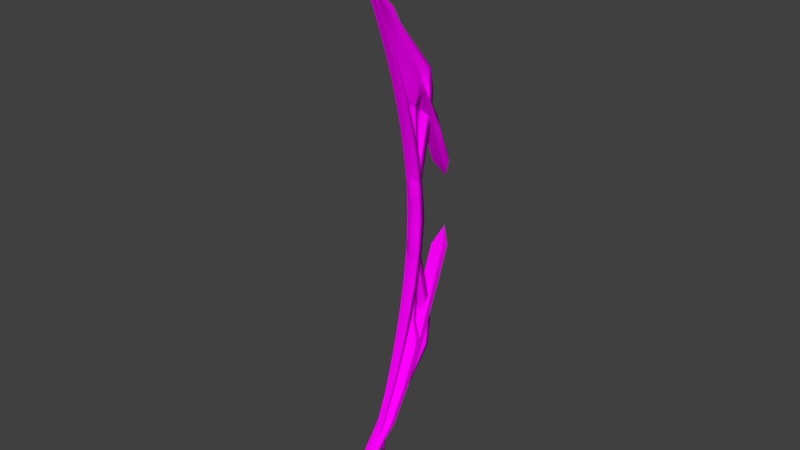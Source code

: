 # Source: ArcherAnimations_-_Bows_-_2.8X.blend  (saved by Blender 2.80.50; exported with 4.5.12 LTS)
import bpy
from mathutils import Matrix  # noqa: F401  (used for matrix-valued properties, if any)

bpy.ops.wm.read_factory_settings(use_empty=True)
scene = bpy.context.scene
scene.name = 'Scene'

# ---- collections
col_collection_1 = bpy.data.collections.new('Collection 1'); scene.collection.children.link(col_collection_1)
col_collection_2 = bpy.data.collections.new('Collection 2'); scene.collection.children.link(col_collection_2)
col_collection_3 = bpy.data.collections.new('Collection 3'); scene.collection.children.link(col_collection_3)

# ---- images (referenced by path relative to the original .blend; pixels are not part of the script)
import os
ASSET_DIR = os.environ.get("B2B_ASSET_DIR", "")  # directory of the original .blend (textures are referenced by path, not embedded)
HERE = os.path.dirname(os.path.abspath(__file__))  # packed textures are extracted next to this script under _unpacked/

def load_image(name, relpath, width, height, colorspace="sRGB"):
    """Load a texture the original file referenced (path relative to the .blend, or extracted next to this script)."""
    p = next((c for c in (os.path.join(HERE, relpath), os.path.join(ASSET_DIR, relpath)) if relpath and os.path.exists(c)), "")
    if p:
        img = bpy.data.images.load(p, check_existing=True)
        img.name = name
    else:  # same state as the original file: an image datablock whose file is absent (Cycles renders it pink)
        img = bpy.data.images.new(name, width, height)
        img.source = "FILE"
        img.filepath = "//" + (relpath or name)
    img.colorspace_settings.name = colorspace
    return img
img_archertexture = load_image('ArcherTexture', 'ArcherTextures.png', 1024, 1024, 'sRGB')

# ---- materials (node trees are filled in below, after node groups)
mat_bows = bpy.data.materials.new('Bows')
mat_bows.alpha_threshold = 0.0
mat_bows.use_transparent_shadow = False
mat_bows.diffuse_color = (0.1807, 0.01018, 0.2883, 1.0)
mat_bows.specular_color = (0.2668, 0.2668, 0.2668)
mat_bows.roughness = 0.5
mat_bows.specular_intensity = 0.05

# ---- node groups
ng_auto_smooth = bpy.data.node_groups.new('Auto Smooth', 'GeometryNodeTree')
_s = ng_auto_smooth.interface.new_socket(name='Geometry', in_out='OUTPUT', socket_type='NodeSocketGeometry')
_s = ng_auto_smooth.interface.new_socket(name='Geometry', in_out='INPUT', socket_type='NodeSocketGeometry')
_s = ng_auto_smooth.interface.new_socket(name='Angle', in_out='INPUT', socket_type='NodeSocketFloat')
_s.subtype = 'ANGLE'
_s.min_value = 0.0
_s.max_value = 3.142
ng_auto_smooth.is_modifier = True
_N = ng_auto_smooth.nodes; _L = ng_auto_smooth.links
n0 = _N.new('NodeGroupOutput'); n0.name = 'Group Output'; n0.location = (480, -100)
n1 = _N.new('NodeGroupInput'); n1.name = 'Group Input'; n1.location = (-420, -300)
n2 = _N.new('NodeGroupInput'); n2.name = 'Group Input.001'; n2.location = (-60, -100)
n3 = _N.new('GeometryNodeSetShadeSmooth'); n3.name = 'Set Shade Smooth'; n3.location = (120, -100)
n3.domain = 'EDGE'
n4 = _N.new('GeometryNodeSetShadeSmooth'); n4.name = 'Set Shade Smooth.001'; n4.location = (300, -100)
n5 = _N.new('GeometryNodeInputMeshEdgeAngle'); n5.name = 'Edge Angle'; n5.location = (-420, -220)
n6 = _N.new('GeometryNodeInputEdgeSmooth'); n6.name = 'Is Edge Smooth'; n6.location = (-60, -160)
n7 = _N.new('GeometryNodeInputShadeSmooth'); n7.name = 'Is Face Smooth'; n7.location = (-240, -340)
n8 = _N.new('FunctionNodeBooleanMath'); n8.name = 'Boolean Math'; n8.location = (-60, -220)
n9 = _N.new('FunctionNodeCompare'); n9.name = 'Compare'; n9.location = (-240, -180)
n9.operation = 'LESS_EQUAL'
_L.new(n5.outputs[0], n9.inputs[0])
_L.new(n4.outputs[0], n0.inputs[0])
_L.new(n1.outputs[1], n9.inputs[1])
_L.new(n9.outputs[0], n8.inputs[0])
_L.new(n7.outputs[0], n8.inputs[1])
_L.new(n2.outputs[0], n3.inputs[0])
_L.new(n6.outputs[0], n3.inputs[1])
_L.new(n3.outputs[0], n4.inputs[0])
_L.new(n8.outputs[0], n3.inputs[2])
n0.is_active_output = True

# ---- material node trees
mat_bows.use_nodes = True; mat_bows.node_tree.nodes.clear()
_N = mat_bows.node_tree.nodes; _L = mat_bows.node_tree.links
n0 = _N.new('ShaderNodeOutputMaterial'); n0.name = 'Material Output'; n0.location = (300, 300)
n1 = _N.new('ShaderNodeBsdfDiffuse'); n1.name = 'Diffuse BSDF'; n1.location = (10, 300)
n2 = _N.new('ShaderNodeTexImage'); n2.name = 'Image Texture'; n2.location = (-231, 539)
n2.width = 140
n2.image = img_archertexture
_L.new(n1.outputs[0], n0.inputs[0])
_L.new(n2.outputs[0], n1.inputs[0])
n0.is_active_output = True

# ---- world
world_world = bpy.data.worlds.new('World'); scene.world = world_world
world_world.color = (0.05088, 0.05088, 0.05088)
world_world.use_sun_shadow = False
world_world.sun_shadow_jitter_overblur = 0.0
world_world.cycles.sampling_method = 'MANUAL'

# ---- meshes
me_bow01 = bpy.data.meshes.new('Bow01')
me_bow01.from_pydata([(-0.02385, -0.0583, 0.008491), (-0.02385, -0.0583, -0.01041), (0.02385, -0.0583, 0.008491), (0.02385, -0.0583, -0.01041), (-7.112e-08, -0.05613, 0.01952), (-0.02364, -0.4629, -0.02483), (-0.02364, -0.4746, -0.03969), (0.02364, -0.4629, -0.02483), (0.02364, -0.4746, -0.03969), (-1.701e-07, -0.4575, -0.01424), (-0.01823, -0.3298, -0.03361), (-0.01823, -0.3253, -0.05195), (0.01823, -0.3298, -0.03361), (0.01823, -0.3253, -0.05195), (-1.231e-07, -0.332, -0.02246), (-0.02068, -0.123, 0.01481), (-0.02068, -0.123, -0.004092), (0.02068, -0.123, 0.01481), (0.02068, -0.123, -0.004092), (-1.21e-07, -0.1209, 0.02599), (-0.009623, -0.7195, 0.1632), (-0.009623, -0.7217, 0.1558), (0.009623, -0.7195, 0.1632), (0.009623, -0.7217, 0.1558), (-1.757e-07, -0.7191, 0.168), (-1.752e-07, -0.8646, 0.1583), (-0.01945, -0.24, -0.01268), (-0.01945, -0.2377, -0.0313), (0.01945, -0.24, -0.01268), (0.01945, -0.2377, -0.0313), (-1.22e-07, -0.24, -0.001514), (-0.02093, -0.3964, -0.03725), (-0.02093, -0.3999, -0.05385), (0.02093, -0.3964, -0.03725), (0.02093, -0.3999, -0.05385), (-1.463e-07, -0.3947, -0.02638), (0.01663, -0.5928, 0.07373), (0.01663, -0.602, 0.06434), (-0.01663, -0.602, 0.06434), (-0.01663, -0.5928, 0.07373), (-1.73e-07, -0.5884, 0.08065), (-0.02385, 0.0583, 0.008491), (-0.02385, 0.0583, -0.01041), (0.02385, 0.0583, 0.008491), (0.02385, 0.0583, -0.01041), (-3.588e-08, 0.05613, 0.01952), (-0.02364, 0.4629, -0.02483), (-0.02364, 0.4746, -0.03969), (0.02364, 0.4629, -0.02483), (0.02364, 0.4746, -0.03969), (1.172e-07, 0.4575, -0.01424), (0.02497, -8.072e-09, 0.005355), (0.02497, -7.246e-09, -0.01354), (-0.02497, 7.604e-09, 0.005355), (-0.02497, 8.43e-09, -0.01354), (6.274e-10, -7.16e-10, 0.01638), (-0.01823, 0.3298, -0.03361), (-0.01823, 0.3253, -0.05195), (0.01823, 0.3298, -0.03361), (0.01823, 0.3253, -0.05195), (8.533e-08, 0.332, -0.02246), (-0.02068, 0.123, 0.01481), (-0.02068, 0.123, -0.004092), (0.02068, 0.123, 0.01481), (0.02068, 0.123, -0.004092), (-4.514e-08, 0.1209, 0.02599), (-0.009623, 0.7195, 0.1632), (-0.009623, 0.7217, 0.1558), (0.009624, 0.7195, 0.1632), (0.009624, 0.7217, 0.1558), (2.758e-07, 0.7191, 0.168), (3.676e-07, 0.8646, 0.1583), (-0.01945, 0.24, -0.01268), (-0.01945, 0.2377, -0.0313), (0.01945, 0.24, -0.01268), (0.01945, 0.2377, -0.0313), (2.871e-08, 0.24, -0.001514), (-0.02093, 0.3964, -0.03725), (-0.02093, 0.3999, -0.05385), (0.02093, 0.3964, -0.03725), (0.02093, 0.3999, -0.05385), (1.015e-07, 0.3947, -0.02638), (0.01663, 0.5928, 0.07373), (0.01663, 0.602, 0.06434), (-0.01663, 0.602, 0.06434), (-0.01663, 0.5928, 0.07373), (1.964e-07, 0.5884, 0.08065)], [], [(15, 0, 1, 16), (17, 18, 3, 2), (19, 17, 2, 4), (54, 52, 3, 1), (15, 19, 4, 0), (0, 4, 55, 53), (4, 2, 51, 55), (2, 3, 52, 51), (0, 53, 54, 1), (32, 34, 8, 6), (27, 29, 13, 11), (31, 35, 14, 10), (35, 33, 12, 14), (33, 34, 13, 12), (31, 10, 11, 32), (1, 3, 18, 16), (26, 30, 19, 15), (30, 28, 17, 19), (28, 29, 18, 17), (26, 15, 16, 27), (37, 36, 22, 23), (38, 37, 23, 21), (39, 38, 21, 20), (36, 40, 24, 22), (40, 39, 20, 24), (23, 22, 25), (21, 23, 25), (20, 21, 25), (22, 24, 25), (24, 20, 25), (10, 26, 27, 11), (12, 13, 29, 28), (14, 12, 28, 30), (10, 14, 30, 26), (16, 18, 29, 27), (5, 31, 32, 6), (7, 8, 34, 33), (9, 7, 33, 35), (5, 9, 35, 31), (11, 13, 34, 32), (9, 5, 39, 40), (7, 9, 40, 36), (5, 6, 38, 39), (6, 8, 37, 38), (8, 7, 36, 37), (61, 62, 42, 41), (63, 43, 44, 64), (65, 45, 43, 63), (54, 42, 44, 52), (61, 41, 45, 65), (41, 53, 55, 45), (45, 55, 51, 43), (43, 51, 52, 44), (41, 42, 54, 53), (78, 47, 49, 80), (73, 57, 59, 75), (77, 56, 60, 81), (81, 60, 58, 79), (79, 58, 59, 80), (77, 78, 57, 56), (42, 62, 64, 44), (72, 61, 65, 76), (76, 65, 63, 74), (74, 63, 64, 75), (72, 73, 62, 61), (83, 69, 68, 82), (84, 67, 69, 83), (85, 66, 67, 84), (82, 68, 70, 86), (86, 70, 66, 85), (69, 71, 68), (67, 71, 69), (66, 71, 67), (68, 71, 70), (70, 71, 66), (56, 57, 73, 72), (58, 74, 75, 59), (60, 76, 74, 58), (56, 72, 76, 60), (62, 73, 75, 64), (46, 47, 78, 77), (48, 79, 80, 49), (50, 81, 79, 48), (46, 77, 81, 50), (57, 78, 80, 59), (50, 86, 85, 46), (48, 82, 86, 50), (46, 85, 84, 47), (47, 84, 83, 49), (49, 83, 82, 48)])
me_bow01.polygons.foreach_set('use_smooth', [True] * 90)
_k = set([(0, 15), (0, 53), (2, 17), (2, 51), (5, 31), (7, 33), (10, 26), (10, 31), (12, 28), (12, 33), (15, 26), (17, 28), (41, 53), (41, 61), (43, 51), (43, 63), (46, 77), (48, 79), (56, 72), (56, 77), (58, 74), (58, 79), (61, 72), (63, 74)])
me_bow01.attributes.new('sharp_edge', 'BOOLEAN', 'EDGE').data.foreach_set('value', [ (min(e.vertices), max(e.vertices)) in _k for e in me_bow01.edges])
_uv = me_bow01.uv_layers.new(name='UVMap')
_uv.uv.foreach_set('vector', [0.5158, 0.4888, 0.5235, 0.4888, 0.5235, 0.4965, 0.5158, 0.4965, 0.5158, 0.4888, 0.5235, 0.4888, 0.5235, 0.4965, 0.5158, 0.4965, 0.5158, 0.4888, 0.5235, 0.4888, 0.5235, 0.4965, 0.5158, 0.4965, 0.5158, 0.4888, 0.5235, 0.4888, 0.5235, 0.4965, 0.5158, 0.4965, 0.5158, 0.4888, 0.5235, 0.4888, 0.5235, 0.4965, 0.5158, 0.4965, 0.5158, 0.4888, 0.5235, 0.4888, 0.5235, 0.4965, 0.5158, 0.4965, 0.5158, 0.4888, 0.5235, 0.4888, 0.5235, 0.4965, 0.5158, 0.4965, 0.5158, 0.4888, 0.5235, 0.4888, 0.5235, 0.4965, 0.5158, 0.4965, 0.5158, 0.4888, 0.5235, 0.4888, 0.5235, 0.4965, 0.5158, 0.4965, 0.5134, 0.2845, 0.5211, 0.2845, 0.5211, 0.2922, 0.5134, 0.2922, 0.5134, 0.2845, 0.5211, 0.2845, 0.5211, 0.2922, 0.5134, 0.2922, 0.5134, 0.2845, 0.5211, 0.2845, 0.5211, 0.2922, 0.5134, 0.2922, 0.5134, 0.2845, 0.5211, 0.2845, 0.5211, 0.2922, 0.5134, 0.2922, 0.5134, 0.2845, 0.5211, 0.2845, 0.5211, 0.2922, 0.5134, 0.2922, 0.5134, 0.2845, 0.5211, 0.2845, 0.5211, 0.2922, 0.5134, 0.2922, 0.5158, 0.4888, 0.5235, 0.4888, 0.5235, 0.4965, 0.5158, 0.4965, 0.5134, 0.2845, 0.5211, 0.2845, 0.5211, 0.2922, 0.5134, 0.2922, 0.5134, 0.2845, 0.5211, 0.2845, 0.5211, 0.2922, 0.5134, 0.2922, 0.5134, 0.2845, 0.5211, 0.2845, 0.5211, 0.2922, 0.5134, 0.2922, 0.5134, 0.2845, 0.5211, 0.2845, 0.5211, 0.2922, 0.5134, 0.2922, 0.5134, 0.2845, 0.5211, 0.2845, 0.5211, 0.2922, 0.5134, 0.2922, 0.5134, 0.2845, 0.5211, 0.2845, 0.5211, 0.2922, 0.5134, 0.2922, 0.5134, 0.2845, 0.5211, 0.2845, 0.5211, 0.2922, 0.5134, 0.2922, 0.5134, 0.2845, 0.5211, 0.2845, 0.5211, 0.2922, 0.5134, 0.2922, 0.5134, 0.2845, 0.5211, 0.2845, 0.5211, 0.2922, 0.5134, 0.2922, 0.5134, 0.2845, 0.5211, 0.2845, 0.5211, 0.2922, 0.5134, 0.2845, 0.5211, 0.2845, 0.5211, 0.2922, 0.5134, 0.2845, 0.5211, 0.2845, 0.5211, 0.2922, 0.5134, 0.2845, 0.5211, 0.2845, 0.5211, 0.2922, 0.5134, 0.2845, 0.5211, 0.2845, 0.5211, 0.2922, 0.5134, 0.2845, 0.5211, 0.2845, 0.5211, 0.2922, 0.5134, 0.2922, 0.5134, 0.2845, 0.5211, 0.2845, 0.5211, 0.2922, 0.5134, 0.2922, 0.5134, 0.2845, 0.5211, 0.2845, 0.5211, 0.2922, 0.5134, 0.2922, 0.5134, 0.2845, 0.5211, 0.2845, 0.5211, 0.2922, 0.5134, 0.2922, 0.5134, 0.2845, 0.5211, 0.2845, 0.5211, 0.2922, 0.5134, 0.2922, 0.5134, 0.2845, 0.5211, 0.2845, 0.5211, 0.2922, 0.5134, 0.2922, 0.5134, 0.2845, 0.5211, 0.2845, 0.5211, 0.2922, 0.5134, 0.2922, 0.5134, 0.2845, 0.5211, 0.2845, 0.5211, 0.2922, 0.5134, 0.2922, 0.5134, 0.2845, 0.5211, 0.2845, 0.5211, 0.2922, 0.5134, 0.2922, 0.5134, 0.2845, 0.5211, 0.2845, 0.5211, 0.2922, 0.5134, 0.2922, 0.5134, 0.2845, 0.5211, 0.2845, 0.5211, 0.2922, 0.5134, 0.2922, 0.5134, 0.2845, 0.5211, 0.2845, 0.5211, 0.2922, 0.5134, 0.2922, 0.5134, 0.2845, 0.5211, 0.2845, 0.5211, 0.2922, 0.5134, 0.2922, 0.5134, 0.2845, 0.5211, 0.2845, 0.5211, 0.2922, 0.5134, 0.2922, 0.5134, 0.2845, 0.5211, 0.2845, 0.5211, 0.2922, 0.5134, 0.2922, 0.5158, 0.4888, 0.5235, 0.4888, 0.5235, 0.4965, 0.5158, 0.4965, 0.5158, 0.4888, 0.5235, 0.4888, 0.5235, 0.4965, 0.5158, 0.4965, 0.5158, 0.4888, 0.5235, 0.4888, 0.5235, 0.4965, 0.5158, 0.4965, 0.5158, 0.4888, 0.5235, 0.4888, 0.5235, 0.4965, 0.5158, 0.4965, 0.5158, 0.4888, 0.5235, 0.4888, 0.5235, 0.4965, 0.5158, 0.4965, 0.5158, 0.4888, 0.5235, 0.4888, 0.5235, 0.4965, 0.5158, 0.4965, 0.5158, 0.4888, 0.5235, 0.4888, 0.5235, 0.4965, 0.5158, 0.4965, 0.5158, 0.4888, 0.5235, 0.4888, 0.5235, 0.4965, 0.5158, 0.4965, 0.5158, 0.4888, 0.5235, 0.4888, 0.5235, 0.4965, 0.5158, 0.4965, 0.5134, 0.2845, 0.5211, 0.2845, 0.5211, 0.2922, 0.5134, 0.2922, 0.5134, 0.2845, 0.5211, 0.2845, 0.5211, 0.2922, 0.5134, 0.2922, 0.5134, 0.2845, 0.5211, 0.2845, 0.5211, 0.2922, 0.5134, 0.2922, 0.5134, 0.2845, 0.5211, 0.2845, 0.5211, 0.2922, 0.5134, 0.2922, 0.5134, 0.2845, 0.5211, 0.2845, 0.5211, 0.2922, 0.5134, 0.2922, 0.5134, 0.2845, 0.5211, 0.2845, 0.5211, 0.2922, 0.5134, 0.2922, 0.5158, 0.4888, 0.5235, 0.4888, 0.5235, 0.4965, 0.5158, 0.4965, 0.5134, 0.2845, 0.5211, 0.2845, 0.5211, 0.2922, 0.5134, 0.2922, 0.5134, 0.2845, 0.5211, 0.2845, 0.5211, 0.2922, 0.5134, 0.2922, 0.5134, 0.2845, 0.5211, 0.2845, 0.5211, 0.2922, 0.5134, 0.2922, 0.5134, 0.2845, 0.5211, 0.2845, 0.5211, 0.2922, 0.5134, 0.2922, 0.5134, 0.2845, 0.5211, 0.2845, 0.5211, 0.2922, 0.5134, 0.2922, 0.5134, 0.2845, 0.5211, 0.2845, 0.5211, 0.2922, 0.5134, 0.2922, 0.5134, 0.2845, 0.5211, 0.2845, 0.5211, 0.2922, 0.5134, 0.2922, 0.5134, 0.2845, 0.5211, 0.2845, 0.5211, 0.2922, 0.5134, 0.2922, 0.5134, 0.2845, 0.5211, 0.2845, 0.5211, 0.2922, 0.5134, 0.2922, 0.5134, 0.2845, 0.5211, 0.2845, 0.5211, 0.2922, 0.5134, 0.2845, 0.5211, 0.2845, 0.5211, 0.2922, 0.5134, 0.2845, 0.5211, 0.2845, 0.5211, 0.2922, 0.5134, 0.2845, 0.5211, 0.2845, 0.5211, 0.2922, 0.5134, 0.2845, 0.5211, 0.2845, 0.5211, 0.2922, 0.5134, 0.2845, 0.5211, 0.2845, 0.5211, 0.2922, 0.5134, 0.2922, 0.5134, 0.2845, 0.5211, 0.2845, 0.5211, 0.2922, 0.5134, 0.2922, 0.5134, 0.2845, 0.5211, 0.2845, 0.5211, 0.2922, 0.5134, 0.2922, 0.5134, 0.2845, 0.5211, 0.2845, 0.5211, 0.2922, 0.5134, 0.2922, 0.5134, 0.2845, 0.5211, 0.2845, 0.5211, 0.2922, 0.5134, 0.2922, 0.5134, 0.2845, 0.5211, 0.2845, 0.5211, 0.2922, 0.5134, 0.2922, 0.5134, 0.2845, 0.5211, 0.2845, 0.5211, 0.2922, 0.5134, 0.2922, 0.5134, 0.2845, 0.5211, 0.2845, 0.5211, 0.2922, 0.5134, 0.2922, 0.5134, 0.2845, 0.5211, 0.2845, 0.5211, 0.2922, 0.5134, 0.2922, 0.5134, 0.2845, 0.5211, 0.2845, 0.5211, 0.2922, 0.5134, 0.2922, 0.5134, 0.2845, 0.5211, 0.2845, 0.5211, 0.2922, 0.5134, 0.2922, 0.5134, 0.2845, 0.5211, 0.2845, 0.5211, 0.2922, 0.5134, 0.2922, 0.5134, 0.2845, 0.5211, 0.2845, 0.5211, 0.2922, 0.5134, 0.2922, 0.5134, 0.2845, 0.5211, 0.2845, 0.5211, 0.2922, 0.5134, 0.2922, 0.5134, 0.2845, 0.5211, 0.2845, 0.5211, 0.2922, 0.5134, 0.2922])
me_bow01.materials.append(mat_bows)
me_bow01.use_remesh_preserve_volume = False
me_bow01.use_remesh_preserve_attributes = False
me_bow01.use_mirror_vertex_groups = False
me_bow01.update()
me_bow02 = bpy.data.meshes.new('Bow02')
me_bow02.from_pydata([(-0.01675, -0.979, 0.2694), (-0.01673, -0.979, 0.286), (-0.02171, -0.1459, -0.1369), (-0.02171, -0.274, -0.08746), (-0.03301, -0.5714, 0.07124), (-0.02648, -0.6889, 0.1306), (-0.02602, -0.6889, 0.1521), (-0.03253, -0.5714, 0.09349), (-0.02171, -0.2628, -0.0658), (-0.02171, -0.1459, -0.1099), (-0.03917, -0.4444, 0.01506), (-0.03868, -0.4444, 0.04455), (-0.02211, -0.1005, 0.006004), (-0.01476, -0.3658, 0.02237), (-0.02211, -0.1005, -0.004174), (-0.01481, -0.3658, 0.0122), (-0.03655, -0.412, 0.03513), (-0.03668, -0.4162, 0.01629), (0.01675, -0.979, 0.2694), (0.01673, -0.979, 0.286), (0.02171, -0.1459, -0.1369), (0.02171, -0.274, -0.08746), (0.03301, -0.5714, 0.07124), (0.02648, -0.6889, 0.1306), (0.02602, -0.6889, 0.1521), (0.03253, -0.5714, 0.09349), (0.02171, -0.2628, -0.0658), (0.02171, -0.1459, -0.1099), (0.03917, -0.4444, 0.01506), (0.03868, -0.4444, 0.04455), (0.02211, -0.1005, 0.006004), (0.01476, -0.3658, 0.02237), (0.02211, -0.1005, -0.004174), (0.0148, -0.3658, 0.0122), (0.03655, -0.412, 0.03513), (0.03668, -0.4162, 0.01629), (-1.725e-07, -0.4448, 0.05626), (-2.211e-07, -0.5714, 0.11), (-6.818e-08, -0.1604, -0.1563), (-9.319e-08, -0.3011, -0.102), (-8.473e-08, -0.09855, 0.01194), (-2.216e-07, -0.5714, 0.0543), (-1.827e-07, -0.4883, 0.01066), (-1.519e-07, -0.3707, 0.02898), (-1.609e-07, -0.4105, 0.04505), (-2.634e-07, -0.6889, 0.1196), (-2.665e-07, -0.6889, 0.1597), (-3.632e-07, -1.001, 0.2672), (-3.574e-07, -0.979, 0.284), (-4.051e-08, -0.08767, -0.1485), (-0.01273, -0.2176, 0.01206), (-0.01273, -0.2176, 0.001884), (0.01273, -0.2176, 0.01206), (0.01273, -0.2176, 0.001884), (-9.869e-08, -0.2188, 0.01833), (-0.02221, -0.7582, 0.2067), (-0.02208, -0.7582, 0.2166), (0.02221, -0.7582, 0.2067), (0.02208, -0.7582, 0.2166), (-2.932e-07, -0.7582, 0.2262), (-2.957e-07, -0.7582, 0.1957), (-0.01811, -0.8686, 0.2723), (0.01811, -0.8686, 0.2723), (-3.279e-07, -0.8686, 0.2894), (-0.01809, -0.8686, 0.2856), (0.01809, -0.8686, 0.2856), (-3.344e-07, -0.8799, 0.2658), (0.01675, 0.979, 0.2694), (0.01673, 0.979, 0.286), (0.02171, 0.1459, -0.1369), (0.02171, 0.274, -0.08746), (0.03301, 0.5714, 0.07124), (0.02648, 0.6889, 0.1306), (0.02602, 0.6889, 0.1521), (0.03253, 0.5714, 0.09349), (0.02171, 0.2628, -0.0658), (0.02171, 0.1459, -0.1099), (0.03917, 0.4444, 0.01506), (0.03868, 0.4444, 0.04455), (0.02211, 0.1005, 0.006004), (0.01476, 0.3658, 0.02237), (0.02211, 0.1005, -0.004174), (0.0148, 0.3658, 0.0122), (0.03655, 0.412, 0.03513), (0.03668, 0.4162, 0.01629), (-0.01675, 0.979, 0.2694), (-0.01673, 0.979, 0.286), (-0.02171, 0.1459, -0.1369), (-0.02171, 0.274, -0.08746), (-0.03301, 0.5714, 0.07124), (-0.02648, 0.6889, 0.1306), (-0.02602, 0.6889, 0.1521), (-0.03253, 0.5714, 0.09349), (-0.02171, 0.2628, -0.0658), (-0.02171, 0.1459, -0.1099), (-0.03917, 0.4444, 0.01506), (-0.03868, 0.4444, 0.04455), (-0.02211, 0.1005, 0.006004), (-0.01476, 0.3658, 0.02237), (-0.02211, 0.1005, -0.004174), (-0.01481, 0.3658, 0.0122), (-0.03655, 0.412, 0.03513), (-0.03668, 0.4162, 0.01629), (-1.881e-07, 0.4448, 0.05626), (-2.446e-07, 0.5714, 0.11), (-6.52e-08, 0.1604, -0.1563), (-1.001e-07, 0.3011, -0.102), (6.275e-09, 0.09855, 0.01194), (-2.405e-07, 0.5714, 0.0543), (-2.099e-07, 0.4883, 0.01066), (-1.474e-07, 0.3707, 0.02898), (-1.715e-07, 0.4105, 0.04505), (-2.971e-07, 0.6889, 0.1196), (-2.967e-07, 0.6889, 0.1597), (-4.577e-07, 1.001, 0.2672), (-4.465e-07, 0.979, 0.284), (0.02386, -1.479e-07, 0.003179), (0.02386, -1.474e-07, -0.006999), (-0.02386, -1.576e-07, 0.003179), (-0.02386, -1.572e-07, -0.006999), (2.791e-08, -1.53e-07, 0.009115), (-4.16e-08, 0.08767, -0.1485), (0.01273, 0.2176, 0.01206), (0.01273, 0.2176, 0.001884), (-0.01273, 0.2176, 0.01206), (-0.01273, 0.2176, 0.001884), (-7.813e-08, 0.2188, 0.01833), (0.02221, 0.7582, 0.2067), (0.02208, 0.7582, 0.2166), (-0.02221, 0.7582, 0.2067), (-0.02208, 0.7582, 0.2166), (-3.297e-07, 0.7582, 0.2262), (-3.253e-07, 0.7582, 0.1957), (0.01811, 0.8686, 0.2723), (-0.01811, 0.8686, 0.2723), (-3.877e-07, 0.8686, 0.2894), (0.01809, 0.8686, 0.2856), (-0.01809, 0.8686, 0.2856), (-3.887e-07, 0.8799, 0.2658)], [], [(61, 0, 1, 64), (16, 13, 15, 17), (49, 2, 9), (2, 3, 8, 9), (10, 4, 7, 11), (4, 5, 6, 7), (50, 12, 14, 51), (11, 16, 17, 10), (3, 10, 17, 8), (62, 65, 19, 18), (34, 35, 33, 31), (49, 27, 20), (20, 27, 26, 21), (28, 29, 25, 22), (22, 25, 24, 23), (52, 53, 32, 30), (29, 28, 35, 34), (21, 26, 35, 28), (37, 25, 29, 36), (49, 20, 38), (38, 20, 21, 39), (42, 28, 22, 41), (54, 52, 30, 40), (44, 34, 31, 43), (41, 22, 23, 45), (15, 33, 35, 17), (47, 19, 48), (46, 24, 25, 37), (119, 117, 32, 14), (66, 62, 18, 47), (39, 21, 28, 42), (51, 53, 33, 15), (47, 18, 19), (17, 35, 26, 8), (8, 26, 27, 9), (36, 29, 34, 44), (11, 36, 44, 16), (0, 47, 1), (3, 39, 42, 10), (61, 66, 47, 0), (6, 46, 37, 7), (1, 47, 48), (4, 41, 45, 5), (16, 44, 43, 13), (50, 54, 40, 12), (10, 42, 41, 4), (2, 38, 39, 3), (49, 38, 2), (7, 37, 36, 11), (58, 24, 46, 59), (59, 46, 6, 56), (12, 40, 120, 118), (40, 30, 116, 120), (30, 32, 117, 116), (12, 118, 119, 14), (9, 27, 49), (13, 43, 54, 50), (14, 32, 53, 51), (43, 31, 52, 54), (31, 33, 53, 52), (13, 50, 51, 15), (63, 59, 56, 64), (65, 58, 59, 63), (5, 45, 60, 55), (45, 23, 57, 60), (23, 24, 58, 57), (5, 55, 56, 6), (19, 65, 63, 48), (48, 63, 64, 1), (55, 60, 66, 61), (60, 57, 62, 66), (57, 58, 65, 62), (55, 61, 64, 56), (133, 67, 68, 136), (83, 80, 82, 84), (121, 69, 76), (69, 70, 75, 76), (77, 71, 74, 78), (71, 72, 73, 74), (122, 79, 81, 123), (78, 83, 84, 77), (70, 77, 84, 75), (134, 137, 86, 85), (101, 102, 100, 98), (121, 94, 87), (87, 94, 93, 88), (95, 96, 92, 89), (89, 92, 91, 90), (124, 125, 99, 97), (96, 95, 102, 101), (88, 93, 102, 95), (104, 92, 96, 103), (121, 87, 105), (105, 87, 88, 106), (109, 95, 89, 108), (126, 124, 97, 107), (111, 101, 98, 110), (108, 89, 90, 112), (82, 100, 102, 84), (114, 86, 115), (113, 91, 92, 104), (117, 119, 99, 81), (138, 134, 85, 114), (106, 88, 95, 109), (123, 125, 100, 82), (114, 85, 86), (84, 102, 93, 75), (75, 93, 94, 76), (103, 96, 101, 111), (78, 103, 111, 83), (67, 114, 68), (70, 106, 109, 77), (133, 138, 114, 67), (73, 113, 104, 74), (68, 114, 115), (71, 108, 112, 72), (83, 111, 110, 80), (122, 126, 107, 79), (77, 109, 108, 71), (69, 105, 106, 70), (121, 105, 69), (74, 104, 103, 78), (130, 91, 113, 131), (131, 113, 73, 128), (79, 107, 120, 116), (107, 97, 118, 120), (97, 99, 119, 118), (79, 116, 117, 81), (76, 94, 121), (80, 110, 126, 122), (81, 99, 125, 123), (110, 98, 124, 126), (98, 100, 125, 124), (80, 122, 123, 82), (135, 131, 128, 136), (137, 130, 131, 135), (72, 112, 132, 127), (112, 90, 129, 132), (90, 91, 130, 129), (72, 127, 128, 73), (86, 137, 135, 115), (115, 135, 136, 68), (127, 132, 138, 133), (132, 129, 134, 138), (129, 130, 137, 134), (127, 133, 136, 128)])
me_bow02.polygons.foreach_set('use_smooth', [True] * 146)
_k = set([(0, 47), (0, 61), (1, 47), (1, 64), (2, 3), (2, 49), (3, 10), (4, 5), (4, 10), (5, 55), (6, 7), (6, 56), (7, 11), (8, 9), (8, 17), (9, 49), (11, 16), (12, 50), (12, 118), (13, 15), (13, 16), (13, 43), (13, 50), (15, 33), (17, 35), (18, 47), (18, 62), (19, 47), (19, 65), (20, 21), (20, 49), (21, 28), (22, 23), (22, 28), (23, 57), (24, 25), (24, 58), (25, 29), (26, 27), (26, 35), (27, 49), (29, 34), (30, 52), (30, 116), (31, 33), (31, 34), (31, 43), (31, 52), (55, 61), (56, 64), (57, 62), (58, 65), (67, 114), (67, 133), (68, 114), (68, 136), (69, 70), (69, 121), (70, 77), (71, 72), (71, 77), (72, 127), (73, 74), (73, 128), (74, 78), (75, 76), (75, 84), (76, 121), (78, 83), (79, 116), (79, 122), (80, 82), (80, 83), (80, 110), (80, 122), (82, 100), (84, 102), (85, 114), (85, 134), (86, 114), (86, 137), (87, 88), (87, 121), (88, 95), (89, 90), (89, 95), (90, 129), (91, 92), (91, 130), (92, 96), (93, 94), (93, 102), (94, 121), (96, 101), (97, 118), (97, 124), (98, 100), (98, 101), (98, 110), (98, 124), (127, 133), (128, 136), (129, 134), (130, 137)])
me_bow02.attributes.new('sharp_edge', 'BOOLEAN', 'EDGE').data.foreach_set('value', [ (min(e.vertices), max(e.vertices)) in _k for e in me_bow02.edges])
_uv = me_bow02.uv_layers.new(name='UVMap')
_uv.uv.foreach_set('vector', [0.3323, 0.481, 0.332, 0.4809, 0.332, 0.4809, 0.3323, 0.481, 0.335, 0.4851, 0.3351, 0.4851, 0.3351, 0.4851, 0.335, 0.4851, 0.3331, 0.4812, 0.3331, 0.4812, 0.3331, 0.4812, 0.3331, 0.4812, 0.3331, 0.4812, 0.3331, 0.4812, 0.3331, 0.4812, 0.3331, 0.4812, 0.333, 0.4812, 0.333, 0.4812, 0.3331, 0.4812, 0.333, 0.4812, 0.3328, 0.4811, 0.3328, 0.4811, 0.333, 0.4812, 0.4325, 0.4805, 0.4331, 0.4807, 0.4331, 0.4807, 0.4325, 0.4805, 0.3331, 0.4812, 0.3331, 0.4812, 0.3331, 0.4812, 0.3331, 0.4812, 0.3331, 0.4812, 0.3331, 0.4812, 0.3331, 0.4812, 0.3331, 0.4812, 0.3323, 0.481, 0.3323, 0.481, 0.332, 0.481, 0.332, 0.481, 0.335, 0.4851, 0.335, 0.4851, 0.3351, 0.4851, 0.3351, 0.4851, 0.3331, 0.4812, 0.3331, 0.4812, 0.3331, 0.4812, 0.3331, 0.4812, 0.3331, 0.4812, 0.3331, 0.4812, 0.3331, 0.4812, 0.3331, 0.4812, 0.3331, 0.4812, 0.333, 0.4812, 0.333, 0.4812, 0.333, 0.4812, 0.333, 0.4812, 0.3328, 0.4811, 0.3328, 0.4811, 0.4325, 0.4805, 0.4325, 0.4805, 0.4331, 0.4806, 0.4331, 0.4806, 0.3331, 0.4812, 0.3331, 0.4812, 0.3331, 0.4812, 0.3331, 0.4812, 0.3331, 0.4812, 0.3331, 0.4812, 0.3331, 0.4812, 0.3331, 0.4812, 0.333, 0.4812, 0.333, 0.4812, 0.3331, 0.4812, 0.3331, 0.4812, 0.3331, 0.4812, 0.3331, 0.4812, 0.3331, 0.4812, 0.3331, 0.4812, 0.3331, 0.4812, 0.3331, 0.4812, 0.3331, 0.4812, 0.3331, 0.4812, 0.3331, 0.4812, 0.333, 0.4812, 0.333, 0.4812, 0.4325, 0.4805, 0.4325, 0.4805, 0.4331, 0.4806, 0.4331, 0.4807, 0.335, 0.4851, 0.335, 0.4851, 0.3351, 0.4851, 0.3351, 0.4851, 0.333, 0.4812, 0.333, 0.4812, 0.3328, 0.4811, 0.3328, 0.4811, 0.3351, 0.4851, 0.3351, 0.4851, 0.335, 0.4851, 0.335, 0.4851, 0.3319, 0.4809, 0.332, 0.481, 0.332, 0.4809, 0.3328, 0.4811, 0.3328, 0.4811, 0.333, 0.4812, 0.333, 0.4812, 0.4336, 0.4808, 0.4336, 0.4807, 0.4331, 0.4806, 0.4331, 0.4807, 0.3323, 0.481, 0.3323, 0.481, 0.332, 0.481, 0.3319, 0.4809, 0.3331, 0.4812, 0.3331, 0.4812, 0.3331, 0.4812, 0.3331, 0.4812, 0.4325, 0.4805, 0.4325, 0.4805, 0.4318, 0.4803, 0.4318, 0.4804, 0.3319, 0.4809, 0.332, 0.481, 0.332, 0.481, 0.3331, 0.4812, 0.3331, 0.4812, 0.3331, 0.4812, 0.3331, 0.4812, 0.3331, 0.4812, 0.3331, 0.4812, 0.3331, 0.4812, 0.3331, 0.4812, 0.3331, 0.4812, 0.3331, 0.4812, 0.3331, 0.4812, 0.3331, 0.4812, 0.3331, 0.4812, 0.3331, 0.4812, 0.3331, 0.4812, 0.3331, 0.4812, 0.332, 0.4809, 0.3319, 0.4809, 0.332, 0.4809, 0.3331, 0.4812, 0.3331, 0.4812, 0.3331, 0.4812, 0.3331, 0.4812, 0.3323, 0.481, 0.3323, 0.481, 0.3319, 0.4809, 0.332, 0.4809, 0.3328, 0.4811, 0.3328, 0.4811, 0.333, 0.4812, 0.333, 0.4812, 0.332, 0.4809, 0.3319, 0.4809, 0.332, 0.4809, 0.333, 0.4812, 0.333, 0.4812, 0.3328, 0.4811, 0.3328, 0.4811, 0.335, 0.4851, 0.335, 0.4851, 0.3351, 0.4851, 0.3351, 0.4851, 0.4325, 0.4805, 0.4325, 0.4805, 0.4331, 0.4807, 0.4331, 0.4807, 0.3331, 0.4812, 0.3331, 0.4812, 0.333, 0.4812, 0.333, 0.4812, 0.3331, 0.4812, 0.3331, 0.4812, 0.3331, 0.4812, 0.3331, 0.4812, 0.3331, 0.4812, 0.3331, 0.4812, 0.3331, 0.4812, 0.333, 0.4812, 0.333, 0.4812, 0.3331, 0.4812, 0.3331, 0.4812, 0.3326, 0.4811, 0.3328, 0.4811, 0.3328, 0.4811, 0.3326, 0.4811, 0.3326, 0.4811, 0.3328, 0.4811, 0.3328, 0.4811, 0.3326, 0.4811, 0.4331, 0.4807, 0.4331, 0.4807, 0.4336, 0.4807, 0.4336, 0.4808, 0.4331, 0.4807, 0.4331, 0.4806, 0.4336, 0.4807, 0.4336, 0.4807, 0.4331, 0.4806, 0.4331, 0.4806, 0.4336, 0.4807, 0.4336, 0.4807, 0.4331, 0.4807, 0.4336, 0.4808, 0.4336, 0.4808, 0.4331, 0.4807, 0.3331, 0.4812, 0.3331, 0.4812, 0.3331, 0.4812, 0.4318, 0.4803, 0.4318, 0.4803, 0.4325, 0.4805, 0.4325, 0.4805, 0.4331, 0.4807, 0.4331, 0.4806, 0.4325, 0.4805, 0.4325, 0.4805, 0.4318, 0.4803, 0.4318, 0.4803, 0.4325, 0.4805, 0.4325, 0.4805, 0.4318, 0.4803, 0.4318, 0.4803, 0.4325, 0.4805, 0.4325, 0.4805, 0.4318, 0.4803, 0.4325, 0.4805, 0.4325, 0.4805, 0.4318, 0.4804, 0.3323, 0.481, 0.3326, 0.4811, 0.3326, 0.4811, 0.3323, 0.481, 0.3323, 0.481, 0.3326, 0.4811, 0.3326, 0.4811, 0.3323, 0.481, 0.3328, 0.4811, 0.3328, 0.4811, 0.3327, 0.4811, 0.3327, 0.4811, 0.3328, 0.4811, 0.3328, 0.4811, 0.3327, 0.4811, 0.3327, 0.4811, 0.3328, 0.4811, 0.3328, 0.4811, 0.3326, 0.4811, 0.3327, 0.4811, 0.3328, 0.4811, 0.3327, 0.4811, 0.3326, 0.4811, 0.3328, 0.4811, 0.332, 0.481, 0.3323, 0.481, 0.3323, 0.481, 0.332, 0.4809, 0.332, 0.4809, 0.3323, 0.481, 0.3323, 0.481, 0.332, 0.4809, 0.3327, 0.4811, 0.3327, 0.4811, 0.3323, 0.481, 0.3323, 0.481, 0.3327, 0.4811, 0.3327, 0.4811, 0.3323, 0.481, 0.3323, 0.481, 0.3327, 0.4811, 0.3326, 0.4811, 0.3323, 0.481, 0.3323, 0.481, 0.3327, 0.4811, 0.3323, 0.481, 0.3323, 0.481, 0.3326, 0.4811, 0.3323, 0.481, 0.332, 0.4809, 0.332, 0.4809, 0.3323, 0.481, 0.335, 0.4851, 0.3351, 0.4851, 0.3351, 0.4851, 0.335, 0.4851, 0.3331, 0.4812, 0.3331, 0.4812, 0.3331, 0.4812, 0.3331, 0.4812, 0.3331, 0.4812, 0.3331, 0.4812, 0.3331, 0.4812, 0.3331, 0.4812, 0.333, 0.4812, 0.333, 0.4812, 0.3331, 0.4812, 0.333, 0.4812, 0.3328, 0.4811, 0.3328, 0.4811, 0.333, 0.4812, 0.4325, 0.4805, 0.4331, 0.4807, 0.4331, 0.4807, 0.4325, 0.4805, 0.3331, 0.4812, 0.3331, 0.4812, 0.3331, 0.4812, 0.3331, 0.4812, 0.3331, 0.4812, 0.3331, 0.4812, 0.3331, 0.4812, 0.3331, 0.4812, 0.3323, 0.481, 0.3323, 0.481, 0.332, 0.481, 0.332, 0.481, 0.335, 0.4851, 0.335, 0.4851, 0.3351, 0.4851, 0.3351, 0.4851, 0.3331, 0.4812, 0.3331, 0.4812, 0.3331, 0.4812, 0.3331, 0.4812, 0.3331, 0.4812, 0.3331, 0.4812, 0.3331, 0.4812, 0.3331, 0.4812, 0.3331, 0.4812, 0.333, 0.4812, 0.333, 0.4812, 0.333, 0.4812, 0.333, 0.4812, 0.3328, 0.4811, 0.3328, 0.4811, 0.4325, 0.4805, 0.4325, 0.4805, 0.4331, 0.4806, 0.4331, 0.4806, 0.3331, 0.4812, 0.3331, 0.4812, 0.3331, 0.4812, 0.3331, 0.4812, 0.3331, 0.4812, 0.3331, 0.4812, 0.3331, 0.4812, 0.3331, 0.4812, 0.333, 0.4812, 0.333, 0.4812, 0.3331, 0.4812, 0.3331, 0.4812, 0.3331, 0.4812, 0.3331, 0.4812, 0.3331, 0.4812, 0.3331, 0.4812, 0.3331, 0.4812, 0.3331, 0.4812, 0.3331, 0.4812, 0.3331, 0.4812, 0.3331, 0.4812, 0.333, 0.4812, 0.333, 0.4812, 0.4325, 0.4805, 0.4325, 0.4805, 0.4331, 0.4806, 0.4331, 0.4807, 0.335, 0.4851, 0.335, 0.4851, 0.3351, 0.4851, 0.3351, 0.4851, 0.333, 0.4812, 0.333, 0.4812, 0.3328, 0.4811, 0.3328, 0.4811, 0.3351, 0.4851, 0.3351, 0.4851, 0.335, 0.4851, 0.335, 0.4851, 0.3319, 0.4809, 0.332, 0.481, 0.332, 0.4809, 0.3328, 0.4811, 0.3328, 0.4811, 0.333, 0.4812, 0.333, 0.4812, 0.4336, 0.4808, 0.4336, 0.4807, 0.4331, 0.4806, 0.4331, 0.4807, 0.3323, 0.481, 0.3323, 0.481, 0.332, 0.481, 0.3319, 0.4809, 0.3331, 0.4812, 0.3331, 0.4812, 0.3331, 0.4812, 0.3331, 0.4812, 0.4325, 0.4805, 0.4325, 0.4805, 0.4318, 0.4803, 0.4318, 0.4804, 0.3319, 0.4809, 0.332, 0.481, 0.332, 0.481, 0.3331, 0.4812, 0.3331, 0.4812, 0.3331, 0.4812, 0.3331, 0.4812, 0.3331, 0.4812, 0.3331, 0.4812, 0.3331, 0.4812, 0.3331, 0.4812, 0.3331, 0.4812, 0.3331, 0.4812, 0.3331, 0.4812, 0.3331, 0.4812, 0.3331, 0.4812, 0.3331, 0.4812, 0.3331, 0.4812, 0.3331, 0.4812, 0.332, 0.4809, 0.3319, 0.4809, 0.332, 0.4809, 0.3331, 0.4812, 0.3331, 0.4812, 0.3331, 0.4812, 0.3331, 0.4812, 0.3323, 0.481, 0.3323, 0.481, 0.3319, 0.4809, 0.332, 0.4809, 0.3328, 0.4811, 0.3328, 0.4811, 0.333, 0.4812, 0.333, 0.4812, 0.332, 0.4809, 0.3319, 0.4809, 0.332, 0.4809, 0.333, 0.4812, 0.333, 0.4812, 0.3328, 0.4811, 0.3328, 0.4811, 0.335, 0.4851, 0.335, 0.4851, 0.3351, 0.4851, 0.3351, 0.4851, 0.4325, 0.4805, 0.4325, 0.4805, 0.4331, 0.4807, 0.4331, 0.4807, 0.3331, 0.4812, 0.3331, 0.4812, 0.333, 0.4812, 0.333, 0.4812, 0.3331, 0.4812, 0.3331, 0.4812, 0.3331, 0.4812, 0.3331, 0.4812, 0.3331, 0.4812, 0.3331, 0.4812, 0.3331, 0.4812, 0.333, 0.4812, 0.333, 0.4812, 0.3331, 0.4812, 0.3331, 0.4812, 0.3326, 0.4811, 0.3328, 0.4811, 0.3328, 0.4811, 0.3326, 0.4811, 0.3326, 0.4811, 0.3328, 0.4811, 0.3328, 0.4811, 0.3326, 0.4811, 0.4331, 0.4807, 0.4331, 0.4807, 0.4336, 0.4807, 0.4336, 0.4808, 0.4331, 0.4807, 0.4331, 0.4806, 0.4336, 0.4807, 0.4336, 0.4807, 0.4331, 0.4806, 0.4331, 0.4806, 0.4336, 0.4807, 0.4336, 0.4807, 0.4331, 0.4807, 0.4336, 0.4808, 0.4336, 0.4808, 0.4331, 0.4807, 0.3331, 0.4812, 0.3331, 0.4812, 0.3331, 0.4812, 0.4318, 0.4803, 0.4318, 0.4803, 0.4325, 0.4805, 0.4325, 0.4805, 0.4331, 0.4807, 0.4331, 0.4806, 0.4325, 0.4805, 0.4325, 0.4805, 0.4318, 0.4803, 0.4318, 0.4803, 0.4325, 0.4805, 0.4325, 0.4805, 0.4318, 0.4803, 0.4318, 0.4803, 0.4325, 0.4805, 0.4325, 0.4805, 0.4318, 0.4803, 0.4325, 0.4805, 0.4325, 0.4805, 0.4318, 0.4804, 0.3323, 0.481, 0.3326, 0.4811, 0.3326, 0.4811, 0.3323, 0.481, 0.3323, 0.481, 0.3326, 0.4811, 0.3326, 0.4811, 0.3323, 0.481, 0.3328, 0.4811, 0.3328, 0.4811, 0.3327, 0.4811, 0.3327, 0.4811, 0.3328, 0.4811, 0.3328, 0.4811, 0.3327, 0.4811, 0.3327, 0.4811, 0.3328, 0.4811, 0.3328, 0.4811, 0.3326, 0.4811, 0.3327, 0.4811, 0.3328, 0.4811, 0.3327, 0.4811, 0.3326, 0.4811, 0.3328, 0.4811, 0.332, 0.481, 0.3323, 0.481, 0.3323, 0.481, 0.332, 0.4809, 0.332, 0.4809, 0.3323, 0.481, 0.3323, 0.481, 0.332, 0.4809, 0.3327, 0.4811, 0.3327, 0.4811, 0.3323, 0.481, 0.3323, 0.481, 0.3327, 0.4811, 0.3327, 0.4811, 0.3323, 0.481, 0.3323, 0.481, 0.3327, 0.4811, 0.3326, 0.4811, 0.3323, 0.481, 0.3323, 0.481, 0.3327, 0.4811, 0.3323, 0.481, 0.3323, 0.481, 0.3326, 0.4811])
me_bow02.materials.append(mat_bows)
me_bow02.use_remesh_preserve_volume = False
me_bow02.use_remesh_preserve_attributes = False
me_bow02.use_mirror_vertex_groups = False
me_bow02.update()
me_bow03 = bpy.data.meshes.new('Bow03')
me_bow03.from_pydata([(0.007727, -0.764, 0.2068), (-0.007727, -0.7643, 0.2008), (-6.336e-08, -0.7637, 0.2048), (-0.007727, -0.764, 0.2068), (-0.02205, -0.2122, 0.02683), (-9.663e-09, -0.2121, 0.03117), (0.02205, -0.2122, 0.01013), (0.02205, -0.2122, 0.02683), (-0.02205, -0.2122, 0.01013), (-0.01708, -0.3957, 0.05718), (0.01708, -0.3957, 0.05718), (-2.768e-08, -0.3956, 0.07231), (-0.01708, -0.3957, 0.07015), (0.01708, -0.3957, 0.07015), (-0.01298, -0.5536, 0.1202), (-4.302e-08, -0.5534, 0.1206), (-0.01298, -0.5536, 0.1104), (0.01298, -0.5536, 0.1202), (0.01298, -0.5536, 0.1104), (0.007727, -0.7643, 0.2008), (-7.359e-08, -0.8465, 0.2453), (0.00507, -0.847, 0.2445), (0.00507, -0.8468, 0.2484), (-0.005071, -0.847, 0.2445), (-0.005071, -0.8468, 0.2484), (-0.01957, -0.3039, 0.03162), (0.01957, -0.3039, 0.04646), (0.01957, -0.3039, 0.03162), (-1.861e-08, -0.3039, 0.04971), (-0.01957, -0.3039, 0.04646), (0.02351, -0.1061, -0.005837), (-0.02351, -0.1061, 0.01196), (0.02351, -0.1061, 0.01196), (-0.02351, -0.1061, -0.005837), (-4.301e-09, -0.1061, 0.01694), (0.01519, -0.468, 0.09162), (-0.01519, -0.468, 0.09162), (-3.471e-08, -0.4679, 0.09294), (0.01519, -0.468, 0.08008), (-0.01519, -0.468, 0.08008), (0.01097, -0.6379, 0.1438), (0.01097, -0.6379, 0.1522), (-0.01097, -0.6379, 0.1438), (-5.078e-08, -0.6378, 0.1517), (-0.01097, -0.6379, 0.1522), (0.009416, -0.6977, 0.1688), (0.009416, -0.6977, 0.1759), (-0.009416, -0.6977, 0.1688), (-5.672e-08, -0.6975, 0.1747), (-0.009416, -0.6977, 0.1759), (-7.534e-08, -0.9434, 0.3004), (0.00507, -0.9439, 0.2967), (0.002821, -0.9437, 0.3006), (-0.005071, -0.9439, 0.2967), (-0.002821, -0.9437, 0.3006), (-7.479e-08, -0.9453, 0.3016), (0.007727, 0.764, 0.2068), (-0.007726, 0.7643, 0.2008), (4.161e-07, 0.7637, 0.2048), (-0.007726, 0.764, 0.2068), (-0.02205, 0.2122, 0.02683), (1.235e-07, 0.2121, 0.03117), (0.02205, 0.2122, 0.01013), (0.02205, 0.2122, 0.02683), (-0.02205, 0.2122, 0.01013), (-0.01708, 0.3957, 0.05718), (0.01708, 0.3957, 0.05718), (2.207e-07, 0.3956, 0.07231), (-0.01708, 0.3957, 0.07015), (0.01708, 0.3957, 0.07015), (-0.01298, 0.5536, 0.1202), (3.044e-07, 0.5534, 0.1206), (-0.01298, 0.5536, 0.1104), (0.01298, 0.5536, 0.1202), (0.01298, 0.5536, 0.1104), (0.007727, 0.7643, 0.2008), (4.579e-07, 0.8465, 0.2453), (0.005071, 0.847, 0.2445), (0.005071, 0.8468, 0.2484), (-0.00507, 0.847, 0.2445), (-0.00507, 0.8468, 0.2484), (0.02497, -8.119e-09, 0.006436), (0.02497, -7.293e-09, -0.01246), (-0.02497, 7.557e-09, 0.006436), (-0.02497, 8.383e-09, -0.01246), (7.649e-10, -5.269e-10, 0.01205), (-0.01957, 0.3039, 0.03162), (0.01957, 0.3039, 0.04646), (0.01957, 0.3039, 0.03162), (1.722e-07, 0.3039, 0.04971), (-0.01957, 0.3039, 0.04646), (0.02351, 0.1061, -0.005837), (-0.02351, 0.1061, 0.01196), (0.02351, 0.1061, 0.01196), (-0.02351, 0.1061, -0.005837), (6.229e-08, 0.1061, 0.01694), (0.01519, 0.468, 0.09162), (-0.01519, 0.468, 0.09162), (2.591e-07, 0.4679, 0.09294), (0.01519, 0.468, 0.08008), (-0.01519, 0.468, 0.08008), (0.01097, 0.6379, 0.1438), (0.01097, 0.6379, 0.1522), (-0.01097, 0.6379, 0.1438), (3.496e-07, 0.6378, 0.1517), (-0.01097, 0.6379, 0.1522), (0.009416, 0.6977, 0.1688), (0.009416, 0.6977, 0.1759), (-0.009416, 0.6977, 0.1688), (3.812e-07, 0.6975, 0.1747), (-0.009416, 0.6977, 0.1759), (5.17e-07, 0.9434, 0.3004), (0.005071, 0.9439, 0.2967), (0.002821, 0.9437, 0.3006), (-0.00507, 0.9439, 0.2967), (-0.00282, 0.9437, 0.3006), (5.187e-07, 0.9453, 0.3016)], [], [(37, 35, 13, 11), (41, 40, 18, 17), (43, 41, 17, 15), (36, 37, 11, 12), (31, 34, 85, 83), (34, 32, 81, 85), (32, 30, 82, 81), (31, 83, 84, 33), (29, 4, 8, 25), (33, 30, 6, 8), (25, 27, 10, 9), (35, 38, 10, 13), (44, 14, 16, 42), (39, 38, 18, 16), (36, 12, 9, 39), (1, 19, 21, 23), (24, 3, 1, 23), (20, 22, 0, 2), (47, 45, 19, 1), (22, 21, 19, 0), (24, 20, 2, 3), (26, 27, 6, 7), (28, 26, 7, 5), (44, 43, 15, 14), (29, 28, 5, 4), (12, 11, 28, 29), (11, 13, 26, 28), (13, 10, 27, 26), (8, 6, 27, 25), (12, 29, 25, 9), (84, 82, 30, 33), (4, 31, 33, 8), (7, 6, 30, 32), (5, 7, 32, 34), (4, 5, 34, 31), (14, 36, 39, 16), (9, 10, 38, 39), (17, 18, 38, 35), (14, 15, 37, 36), (15, 17, 35, 37), (49, 48, 43, 44), (16, 18, 40, 42), (49, 44, 42, 47), (48, 46, 41, 43), (46, 45, 40, 41), (0, 19, 45, 46), (2, 0, 46, 48), (3, 49, 47, 1), (3, 2, 48, 49), (42, 40, 45, 47), (20, 24, 54, 50), (21, 22, 52, 51), (22, 20, 50, 52), (24, 23, 53, 54), (23, 21, 51, 53), (53, 51, 55), (50, 54, 55), (51, 52, 55), (52, 50, 55), (54, 53, 55), (98, 67, 69, 96), (102, 73, 74, 101), (104, 71, 73, 102), (97, 68, 67, 98), (92, 83, 85, 95), (95, 85, 81, 93), (93, 81, 82, 91), (92, 94, 84, 83), (90, 86, 64, 60), (94, 64, 62, 91), (86, 65, 66, 88), (96, 69, 66, 99), (105, 103, 72, 70), (100, 72, 74, 99), (97, 100, 65, 68), (57, 79, 77, 75), (80, 79, 57, 59), (76, 58, 56, 78), (108, 57, 75, 106), (78, 56, 75, 77), (80, 59, 58, 76), (87, 63, 62, 88), (89, 61, 63, 87), (105, 70, 71, 104), (90, 60, 61, 89), (68, 90, 89, 67), (67, 89, 87, 69), (69, 87, 88, 66), (64, 86, 88, 62), (68, 65, 86, 90), (84, 94, 91, 82), (60, 64, 94, 92), (63, 93, 91, 62), (61, 95, 93, 63), (60, 92, 95, 61), (70, 72, 100, 97), (65, 100, 99, 66), (73, 96, 99, 74), (70, 97, 98, 71), (71, 98, 96, 73), (110, 105, 104, 109), (72, 103, 101, 74), (110, 108, 103, 105), (109, 104, 102, 107), (107, 102, 101, 106), (56, 107, 106, 75), (58, 109, 107, 56), (59, 57, 108, 110), (59, 110, 109, 58), (103, 108, 106, 101), (76, 111, 115, 80), (77, 112, 113, 78), (78, 113, 111, 76), (80, 115, 114, 79), (79, 114, 112, 77), (114, 116, 112), (111, 116, 115), (112, 116, 113), (113, 116, 111), (115, 116, 114)])
me_bow03.polygons.foreach_set('use_smooth', [True] * 120)
_k = set([(0, 22), (0, 46), (3, 24), (3, 49), (4, 29), (4, 31), (7, 26), (7, 32), (12, 29), (12, 36), (13, 26), (13, 35), (14, 36), (14, 44), (17, 35), (17, 41), (22, 52), (24, 54), (31, 83), (32, 81), (41, 46), (44, 49), (52, 55), (54, 55), (56, 78), (56, 107), (59, 80), (59, 110), (60, 90), (60, 92), (63, 87), (63, 93), (68, 90), (68, 97), (69, 87), (69, 96), (70, 97), (70, 105), (73, 96), (73, 102), (78, 113), (80, 115), (81, 93), (83, 92), (102, 107), (105, 110), (113, 116), (115, 116)])
me_bow03.attributes.new('sharp_edge', 'BOOLEAN', 'EDGE').data.foreach_set('value', [ (min(e.vertices), max(e.vertices)) in _k for e in me_bow03.edges])
_uv = me_bow03.uv_layers.new(name='UVMap')
_uv.uv.foreach_set('vector', [0.4207, 0.2908, 0.4268, 0.2908, 0.4268, 0.291, 0.4207, 0.291, 0.4207, 0.2903, 0.4268, 0.2903, 0.4268, 0.2906, 0.4207, 0.2906, 0.4207, 0.2903, 0.4268, 0.2903, 0.4268, 0.2906, 0.4207, 0.2906, 0.4207, 0.2908, 0.4268, 0.2908, 0.4268, 0.291, 0.4207, 0.291, 0.4207, 0.2913, 0.4268, 0.2913, 0.4268, 0.2914, 0.4207, 0.2914, 0.4207, 0.2913, 0.4268, 0.2913, 0.4268, 0.2914, 0.4207, 0.2914, 0.4207, 0.2913, 0.4268, 0.2913, 0.4268, 0.2914, 0.4207, 0.2914, 0.4267, 0.2853, 0.4268, 0.2853, 0.4268, 0.2914, 0.4267, 0.2914, 0.4265, 0.2853, 0.4266, 0.2853, 0.4266, 0.2914, 0.4265, 0.2914, 0.4207, 0.2854, 0.4268, 0.2854, 0.4268, 0.2855, 0.4207, 0.2855, 0.4207, 0.2856, 0.4268, 0.2856, 0.4268, 0.2857, 0.4207, 0.2857, 0.4207, 0.2908, 0.4268, 0.2908, 0.4268, 0.291, 0.4207, 0.291, 0.4256, 0.2853, 0.426, 0.2853, 0.426, 0.2914, 0.4256, 0.2914, 0.4207, 0.2859, 0.4268, 0.2859, 0.4268, 0.2861, 0.4207, 0.2861, 0.4262, 0.2853, 0.4264, 0.2853, 0.4264, 0.2914, 0.4262, 0.2914, 0.4207, 0.2869, 0.4268, 0.2869, 0.4268, 0.2884, 0.4207, 0.2884, 0.4237, 0.2853, 0.4252, 0.2853, 0.4252, 0.2914, 0.4237, 0.2914, 0.4207, 0.2884, 0.4268, 0.2884, 0.4268, 0.2899, 0.4207, 0.2899, 0.4207, 0.2867, 0.4268, 0.2867, 0.4268, 0.2869, 0.4207, 0.2869, 0.4207, 0.2884, 0.4268, 0.2884, 0.4268, 0.2899, 0.4207, 0.2899, 0.4207, 0.2884, 0.4268, 0.2884, 0.4268, 0.2899, 0.4207, 0.2899, 0.4207, 0.2911, 0.4268, 0.2911, 0.4268, 0.2912, 0.4207, 0.2912, 0.4207, 0.2911, 0.4268, 0.2911, 0.4268, 0.2912, 0.4207, 0.2912, 0.4207, 0.2903, 0.4268, 0.2903, 0.4268, 0.2906, 0.4207, 0.2906, 0.4207, 0.2911, 0.4268, 0.2911, 0.4268, 0.2912, 0.4207, 0.2912, 0.4207, 0.291, 0.4268, 0.291, 0.4268, 0.2911, 0.4207, 0.2911, 0.4207, 0.291, 0.4268, 0.291, 0.4268, 0.2911, 0.4207, 0.2911, 0.4207, 0.291, 0.4268, 0.291, 0.4268, 0.2911, 0.4207, 0.2911, 0.4207, 0.2855, 0.4268, 0.2855, 0.4268, 0.2856, 0.4207, 0.2856, 0.4264, 0.2853, 0.4265, 0.2853, 0.4265, 0.2914, 0.4264, 0.2914, 0.4207, 0.2853, 0.4268, 0.2853, 0.4268, 0.2854, 0.4207, 0.2854, 0.4266, 0.2853, 0.4267, 0.2853, 0.4267, 0.2914, 0.4266, 0.2914, 0.4207, 0.2912, 0.4268, 0.2912, 0.4268, 0.2913, 0.4207, 0.2913, 0.4207, 0.2912, 0.4268, 0.2912, 0.4268, 0.2913, 0.4207, 0.2913, 0.4207, 0.2912, 0.4268, 0.2912, 0.4268, 0.2913, 0.4207, 0.2913, 0.426, 0.2853, 0.4262, 0.2853, 0.4262, 0.2914, 0.426, 0.2914, 0.4207, 0.2857, 0.4268, 0.2857, 0.4268, 0.2859, 0.4207, 0.2859, 0.4207, 0.2906, 0.4268, 0.2906, 0.4268, 0.2908, 0.4207, 0.2908, 0.4207, 0.2906, 0.4268, 0.2906, 0.4268, 0.2908, 0.4207, 0.2908, 0.4207, 0.2906, 0.4268, 0.2906, 0.4268, 0.2908, 0.4207, 0.2908, 0.4207, 0.2901, 0.4268, 0.2901, 0.4268, 0.2903, 0.4207, 0.2903, 0.4207, 0.2861, 0.4268, 0.2861, 0.4268, 0.2865, 0.4207, 0.2865, 0.4254, 0.2853, 0.4256, 0.2853, 0.4256, 0.2914, 0.4254, 0.2914, 0.4207, 0.2901, 0.4268, 0.2901, 0.4268, 0.2903, 0.4207, 0.2903, 0.4207, 0.2901, 0.4268, 0.2901, 0.4268, 0.2903, 0.4207, 0.2903, 0.4207, 0.2899, 0.4268, 0.2899, 0.4268, 0.2901, 0.4207, 0.2901, 0.4207, 0.2899, 0.4268, 0.2899, 0.4268, 0.2901, 0.4207, 0.2901, 0.4252, 0.2853, 0.4254, 0.2853, 0.4254, 0.2914, 0.4252, 0.2914, 0.4207, 0.2899, 0.4268, 0.2899, 0.4268, 0.2901, 0.4207, 0.2901, 0.4207, 0.2865, 0.4268, 0.2865, 0.4268, 0.2867, 0.4207, 0.2867, 0.4268, 0.2884, 0.4207, 0.2884, 0.4207, 0.2884, 0.4268, 0.2884, 0.4268, 0.2884, 0.4207, 0.2884, 0.4207, 0.2884, 0.4268, 0.2884, 0.4268, 0.2884, 0.4207, 0.2884, 0.4207, 0.2884, 0.4268, 0.2884, 0.4237, 0.2853, 0.4237, 0.2914, 0.4237, 0.2914, 0.4237, 0.2853, 0.4207, 0.2884, 0.4268, 0.2884, 0.4268, 0.2884, 0.4207, 0.2884, 0.4207, 0.2884, 0.4268, 0.2884, 0.4207, 0.2884, 0.4268, 0.2884, 0.4207, 0.2884, 0.4268, 0.2884, 0.4268, 0.2884, 0.4207, 0.2884, 0.4268, 0.2884, 0.4268, 0.2884, 0.4207, 0.2884, 0.4268, 0.2884, 0.4237, 0.2853, 0.4237, 0.2914, 0.4237, 0.2853, 0.4207, 0.2908, 0.4207, 0.291, 0.4268, 0.291, 0.4268, 0.2908, 0.4207, 0.2903, 0.4207, 0.2906, 0.4268, 0.2906, 0.4268, 0.2903, 0.4207, 0.2903, 0.4207, 0.2906, 0.4268, 0.2906, 0.4268, 0.2903, 0.4207, 0.2908, 0.4207, 0.291, 0.4268, 0.291, 0.4268, 0.2908, 0.4207, 0.2913, 0.4207, 0.2914, 0.4268, 0.2914, 0.4268, 0.2913, 0.4207, 0.2913, 0.4207, 0.2914, 0.4268, 0.2914, 0.4268, 0.2913, 0.4207, 0.2913, 0.4207, 0.2914, 0.4268, 0.2914, 0.4268, 0.2913, 0.4267, 0.2853, 0.4267, 0.2914, 0.4268, 0.2914, 0.4268, 0.2853, 0.4265, 0.2853, 0.4265, 0.2914, 0.4266, 0.2914, 0.4266, 0.2853, 0.4207, 0.2854, 0.4207, 0.2855, 0.4268, 0.2855, 0.4268, 0.2854, 0.4207, 0.2856, 0.4207, 0.2857, 0.4268, 0.2857, 0.4268, 0.2856, 0.4207, 0.2908, 0.4207, 0.291, 0.4268, 0.291, 0.4268, 0.2908, 0.4256, 0.2853, 0.4256, 0.2914, 0.426, 0.2914, 0.426, 0.2853, 0.4207, 0.2859, 0.4207, 0.2861, 0.4268, 0.2861, 0.4268, 0.2859, 0.4262, 0.2853, 0.4262, 0.2914, 0.4264, 0.2914, 0.4264, 0.2853, 0.4207, 0.2869, 0.4207, 0.2884, 0.4268, 0.2884, 0.4268, 0.2869, 0.4237, 0.2853, 0.4237, 0.2914, 0.4252, 0.2914, 0.4252, 0.2853, 0.4207, 0.2884, 0.4207, 0.2899, 0.4268, 0.2899, 0.4268, 0.2884, 0.4207, 0.2867, 0.4207, 0.2869, 0.4268, 0.2869, 0.4268, 0.2867, 0.4207, 0.2884, 0.4207, 0.2899, 0.4268, 0.2899, 0.4268, 0.2884, 0.4207, 0.2884, 0.4207, 0.2899, 0.4268, 0.2899, 0.4268, 0.2884, 0.4207, 0.2911, 0.4207, 0.2912, 0.4268, 0.2912, 0.4268, 0.2911, 0.4207, 0.2911, 0.4207, 0.2912, 0.4268, 0.2912, 0.4268, 0.2911, 0.4207, 0.2903, 0.4207, 0.2906, 0.4268, 0.2906, 0.4268, 0.2903, 0.4207, 0.2911, 0.4207, 0.2912, 0.4268, 0.2912, 0.4268, 0.2911, 0.4207, 0.291, 0.4207, 0.2911, 0.4268, 0.2911, 0.4268, 0.291, 0.4207, 0.291, 0.4207, 0.2911, 0.4268, 0.2911, 0.4268, 0.291, 0.4207, 0.291, 0.4207, 0.2911, 0.4268, 0.2911, 0.4268, 0.291, 0.4207, 0.2855, 0.4207, 0.2856, 0.4268, 0.2856, 0.4268, 0.2855, 0.4264, 0.2853, 0.4264, 0.2914, 0.4265, 0.2914, 0.4265, 0.2853, 0.4207, 0.2853, 0.4207, 0.2854, 0.4268, 0.2854, 0.4268, 0.2853, 0.4266, 0.2853, 0.4266, 0.2914, 0.4267, 0.2914, 0.4267, 0.2853, 0.4207, 0.2912, 0.4207, 0.2913, 0.4268, 0.2913, 0.4268, 0.2912, 0.4207, 0.2912, 0.4207, 0.2913, 0.4268, 0.2913, 0.4268, 0.2912, 0.4207, 0.2912, 0.4207, 0.2913, 0.4268, 0.2913, 0.4268, 0.2912, 0.426, 0.2853, 0.426, 0.2914, 0.4262, 0.2914, 0.4262, 0.2853, 0.4207, 0.2857, 0.4207, 0.2859, 0.4268, 0.2859, 0.4268, 0.2857, 0.4207, 0.2906, 0.4207, 0.2908, 0.4268, 0.2908, 0.4268, 0.2906, 0.4207, 0.2906, 0.4207, 0.2908, 0.4268, 0.2908, 0.4268, 0.2906, 0.4207, 0.2906, 0.4207, 0.2908, 0.4268, 0.2908, 0.4268, 0.2906, 0.4207, 0.2901, 0.4207, 0.2903, 0.4268, 0.2903, 0.4268, 0.2901, 0.4207, 0.2861, 0.4207, 0.2865, 0.4268, 0.2865, 0.4268, 0.2861, 0.4254, 0.2853, 0.4254, 0.2914, 0.4256, 0.2914, 0.4256, 0.2853, 0.4207, 0.2901, 0.4207, 0.2903, 0.4268, 0.2903, 0.4268, 0.2901, 0.4207, 0.2901, 0.4207, 0.2903, 0.4268, 0.2903, 0.4268, 0.2901, 0.4207, 0.2899, 0.4207, 0.2901, 0.4268, 0.2901, 0.4268, 0.2899, 0.4207, 0.2899, 0.4207, 0.2901, 0.4268, 0.2901, 0.4268, 0.2899, 0.4252, 0.2853, 0.4252, 0.2914, 0.4254, 0.2914, 0.4254, 0.2853, 0.4207, 0.2899, 0.4207, 0.2901, 0.4268, 0.2901, 0.4268, 0.2899, 0.4207, 0.2865, 0.4207, 0.2867, 0.4268, 0.2867, 0.4268, 0.2865, 0.4268, 0.2884, 0.4268, 0.2884, 0.4207, 0.2884, 0.4207, 0.2884, 0.4268, 0.2884, 0.4268, 0.2884, 0.4207, 0.2884, 0.4207, 0.2884, 0.4268, 0.2884, 0.4268, 0.2884, 0.4207, 0.2884, 0.4207, 0.2884, 0.4237, 0.2853, 0.4237, 0.2853, 0.4237, 0.2914, 0.4237, 0.2914, 0.4207, 0.2884, 0.4207, 0.2884, 0.4268, 0.2884, 0.4268, 0.2884, 0.4207, 0.2884, 0.4207, 0.2884, 0.4268, 0.2884, 0.4268, 0.2884, 0.4268, 0.2884, 0.4207, 0.2884, 0.4268, 0.2884, 0.4268, 0.2884, 0.4207, 0.2884, 0.4268, 0.2884, 0.4268, 0.2884, 0.4207, 0.2884, 0.4237, 0.2853, 0.4237, 0.2853, 0.4237, 0.2914])
me_bow03.materials.append(mat_bows)
me_bow03.use_remesh_preserve_volume = False
me_bow03.use_remesh_preserve_attributes = False
me_bow03.use_mirror_vertex_groups = False
me_bow03.update()

# ---- objects
ob_bow01 = bpy.data.objects.new('Bow01', me_bow01)
ob_bow02 = bpy.data.objects.new('Bow02', me_bow02)
ob_bow03 = bpy.data.objects.new('Bow03', me_bow03)

# ---- transforms, parenting, visibility, modifiers, constraints
ob_bow01.location = (0.0, 0.0, 0.0)
ob_bow01.rotation_euler = (1.571, -0.0, 0.0)
ob_bow01.lineart.crease_threshold = 0.0
_m = ob_bow01.modifiers.new('Auto Smooth', 'NODES')
_m.node_group = ng_auto_smooth
_gi = [s.identifier for s in ng_auto_smooth.interface.items_tree if s.item_type == 'SOCKET' and s.in_out == 'INPUT']
_m[_gi[1]] = 3.142  # Angle
ob_bow02.location = (0.0, 0.0, 0.0)
ob_bow02.rotation_euler = (1.571, -0.0, 0.0)
ob_bow02.lineart.crease_threshold = 0.0
_m = ob_bow02.modifiers.new('Auto Smooth', 'NODES')
_m.node_group = ng_auto_smooth
_gi = [s.identifier for s in ng_auto_smooth.interface.items_tree if s.item_type == 'SOCKET' and s.in_out == 'INPUT']
_m[_gi[1]] = 3.142  # Angle
ob_bow03.location = (0.0, 0.0, 0.0)
ob_bow03.rotation_euler = (1.571, -0.0, 0.0)
ob_bow03.lineart.crease_threshold = 0.0
_m = ob_bow03.modifiers.new('Auto Smooth', 'NODES')
_m.node_group = ng_auto_smooth
_gi = [s.identifier for s in ng_auto_smooth.interface.items_tree if s.item_type == 'SOCKET' and s.in_out == 'INPUT']
_m[_gi[1]] = 3.142  # Angle

# ---- collection membership
col_collection_1.objects.link(ob_bow01)
col_collection_2.objects.link(ob_bow02)
col_collection_3.objects.link(ob_bow03)

# ---- scene / render settings (as saved in the file)
scene.frame_start = 1; scene.frame_end = 250; scene.frame_set(1)
scene.render.engine = 'BLENDER_EEVEE_NEXT'
scene.render.resolution_percentage = 50
scene.render.fps = 30
scene.render.dither_intensity = 0.0
scene.cycles.use_denoising = False
scene.cycles.samples = 128
scene.cycles.sampling_pattern = 'TABULATED_SOBOL'
scene.cycles.use_adaptive_sampling = False
scene.cycles.use_light_tree = False
scene.cycles.blur_glossy = 0.0
scene.cycles.sample_clamp_indirect = 0.0
scene.view_settings.view_transform = 'Standard'
bpy.context.view_layer.update()

# ---- added for rendering (the .blend has no active camera and no usable light): camera, sun
cam_auto = bpy.data.cameras.new('AutoCamera')
cam_auto.lens = 50.0
cam_auto.sensor_width = 36.0
cam_auto.clip_end = 1000.0
ob_auto_camera = bpy.data.objects.new('AutoCamera', cam_auto)
scene.collection.objects.link(ob_auto_camera)
ob_auto_camera.location = (1.90241, -2.3555, 1.52193)
ob_auto_camera.rotation_euler = (1.09748, -7.21219e-08, 0.694738)
scene.camera = ob_auto_camera
light_auto_sun = bpy.data.lights.new('AutoSun', 'SUN')
light_auto_sun.energy = 3.0
light_auto_sun.angle = 0.0523599
ob_auto_sun = bpy.data.objects.new('AutoSun', light_auto_sun)
scene.collection.objects.link(ob_auto_sun)
ob_auto_sun.rotation_euler = (0.872665, 0.174533, 0.523599)
bpy.context.view_layer.update()
